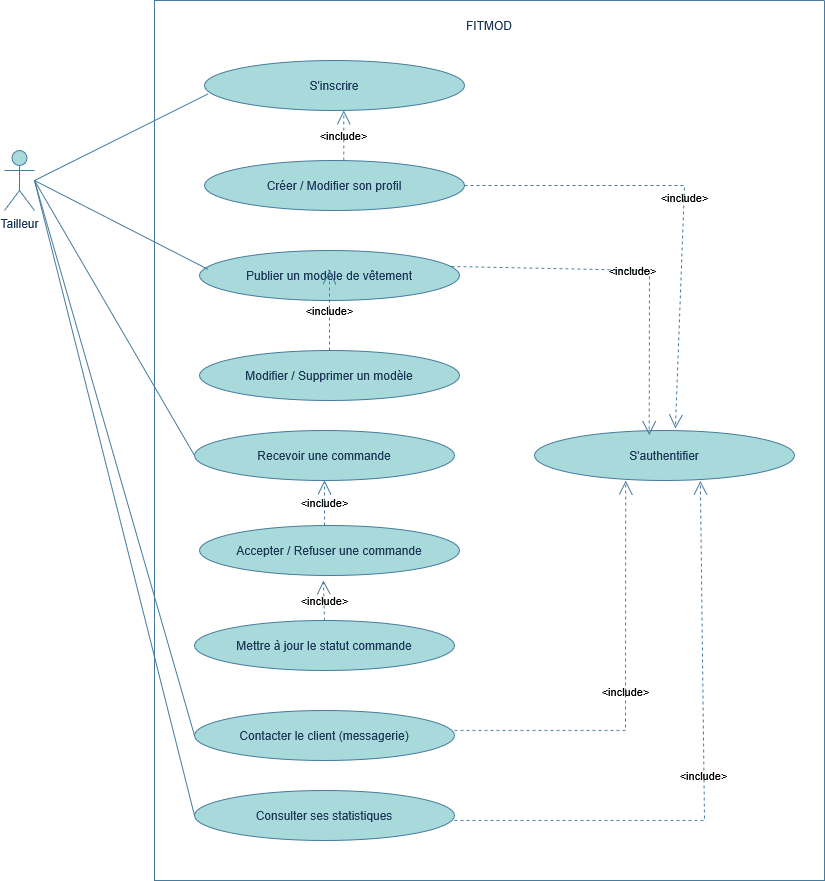

The diagram above was exported from draw.io. Its source (the exported page's mxGraphModel, read from the mxfile embedded in the PNG):
<mxGraphModel dx="1321" dy="879" grid="1" gridSize="10" guides="1" tooltips="1" connect="1" arrows="1" fold="1" page="1" pageScale="1" pageWidth="850" pageHeight="1100" math="0" shadow="0">
  <root>
    <mxCell id="0" />
    <mxCell id="1" parent="0" />
    <mxCell id="Yeh4of18t_iR3xjHnTzx-1" parent="1" style="swimlane;startSize=0;fillColor=#A8DADC;strokeColor=#457B9D;labelBackgroundColor=none;fontColor=#1D3557;" value="" vertex="1">
      <mxGeometry height="880" width="670" x="590" y="190" as="geometry" />
    </mxCell>
    <mxCell id="Yeh4of18t_iR3xjHnTzx-2" parent="Yeh4of18t_iR3xjHnTzx-1" style="ellipse;whiteSpace=wrap;html=1;labelBackgroundColor=none;fillColor=#A8DADC;strokeColor=#457B9D;fontColor=#1D3557;" value="S'inscrire" vertex="1">
      <mxGeometry height="50" width="260" x="50" y="60" as="geometry" />
    </mxCell>
    <mxCell id="Yeh4of18t_iR3xjHnTzx-3" parent="Yeh4of18t_iR3xjHnTzx-1" style="ellipse;whiteSpace=wrap;html=1;labelBackgroundColor=none;fillColor=#A8DADC;strokeColor=#457B9D;fontColor=#1D3557;" value="Créer / Modifier son profil" vertex="1">
      <mxGeometry height="50" width="260" x="50" y="160" as="geometry" />
    </mxCell>
    <mxCell id="Yeh4of18t_iR3xjHnTzx-4" parent="Yeh4of18t_iR3xjHnTzx-1" style="ellipse;whiteSpace=wrap;html=1;labelBackgroundColor=none;fillColor=#A8DADC;strokeColor=#457B9D;fontColor=#1D3557;" value="Publier un modèle de vêtement" vertex="1">
      <mxGeometry height="50" width="260" x="45" y="250" as="geometry" />
    </mxCell>
    <mxCell id="Yeh4of18t_iR3xjHnTzx-5" parent="Yeh4of18t_iR3xjHnTzx-1" style="ellipse;whiteSpace=wrap;html=1;labelBackgroundColor=none;fillColor=#A8DADC;strokeColor=#457B9D;fontColor=#1D3557;" value="Modifier / Supprimer un modèle" vertex="1">
      <mxGeometry height="50" width="260" x="45" y="350" as="geometry" />
    </mxCell>
    <mxCell id="Yeh4of18t_iR3xjHnTzx-6" parent="Yeh4of18t_iR3xjHnTzx-1" style="ellipse;whiteSpace=wrap;html=1;labelBackgroundColor=none;fillColor=#A8DADC;strokeColor=#457B9D;fontColor=#1D3557;" value="Recevoir une commande" vertex="1">
      <mxGeometry height="50" width="260" x="40" y="430" as="geometry" />
    </mxCell>
    <mxCell id="Yeh4of18t_iR3xjHnTzx-7" parent="Yeh4of18t_iR3xjHnTzx-1" style="ellipse;whiteSpace=wrap;html=1;labelBackgroundColor=none;fillColor=#A8DADC;strokeColor=#457B9D;fontColor=#1D3557;" value="Accepter / Refuser une commande" vertex="1">
      <mxGeometry height="50" width="260" x="45" y="525" as="geometry" />
    </mxCell>
    <mxCell id="Yeh4of18t_iR3xjHnTzx-8" parent="Yeh4of18t_iR3xjHnTzx-1" style="ellipse;whiteSpace=wrap;html=1;labelBackgroundColor=none;fillColor=#A8DADC;strokeColor=#457B9D;fontColor=#1D3557;" value="Mettre à jour le statut commande" vertex="1">
      <mxGeometry height="50" width="260" x="40" y="620" as="geometry" />
    </mxCell>
    <mxCell id="Yeh4of18t_iR3xjHnTzx-9" parent="Yeh4of18t_iR3xjHnTzx-1" style="ellipse;whiteSpace=wrap;html=1;labelBackgroundColor=none;fillColor=#A8DADC;strokeColor=#457B9D;fontColor=#1D3557;" value="Contacter le client (messagerie)" vertex="1">
      <mxGeometry height="50" width="260" x="40" y="710" as="geometry" />
    </mxCell>
    <mxCell id="Yeh4of18t_iR3xjHnTzx-10" parent="Yeh4of18t_iR3xjHnTzx-1" style="ellipse;whiteSpace=wrap;html=1;labelBackgroundColor=none;fillColor=#A8DADC;strokeColor=#457B9D;fontColor=#1D3557;" value="Consulter ses statistiques" vertex="1">
      <mxGeometry height="50" width="260" x="40" y="790" as="geometry" />
    </mxCell>
    <mxCell id="Yeh4of18t_iR3xjHnTzx-12" parent="Yeh4of18t_iR3xjHnTzx-1" style="ellipse;whiteSpace=wrap;html=1;labelBackgroundColor=none;fillColor=#A8DADC;strokeColor=#457B9D;fontColor=#1D3557;" value="S'authentifier" vertex="1">
      <mxGeometry height="50" width="260" x="380" y="430" as="geometry" />
    </mxCell>
    <mxCell id="Yeh4of18t_iR3xjHnTzx-13" parent="Yeh4of18t_iR3xjHnTzx-1" style="text;html=1;whiteSpace=wrap;strokeColor=none;fillColor=none;align=center;verticalAlign=middle;rounded=0;labelBackgroundColor=none;fontColor=#1D3557;" value="FITMOD" vertex="1">
      <mxGeometry height="30" width="60" x="305" y="10" as="geometry" />
    </mxCell>
    <mxCell id="Yeh4of18t_iR3xjHnTzx-14" edge="1" parent="Yeh4of18t_iR3xjHnTzx-1" source="Yeh4of18t_iR3xjHnTzx-5" style="endArrow=open;endSize=12;dashed=1;html=1;rounded=0;labelBackgroundColor=none;strokeColor=#457B9D;fontColor=default;exitX=0.5;exitY=0;exitDx=0;exitDy=0;" value="&amp;lt;include&amp;gt;">
      <mxGeometry relative="1" width="160" as="geometry">
        <Array as="points" />
        <mxPoint x="174.5" y="306.3" as="sourcePoint" />
        <mxPoint x="175" y="270" as="targetPoint" />
      </mxGeometry>
    </mxCell>
    <mxCell id="Yeh4of18t_iR3xjHnTzx-15" edge="1" parent="Yeh4of18t_iR3xjHnTzx-1" style="endArrow=open;endSize=12;dashed=1;html=1;rounded=0;entryX=0.5;entryY=1;entryDx=0;entryDy=0;labelBackgroundColor=none;strokeColor=#457B9D;fontColor=default;" target="Yeh4of18t_iR3xjHnTzx-6" value="&amp;lt;include&amp;gt;">
      <mxGeometry relative="1" width="160" as="geometry">
        <Array as="points" />
        <mxPoint x="170" y="525" as="sourcePoint" />
        <mxPoint x="475" y="535" as="targetPoint" />
      </mxGeometry>
    </mxCell>
    <mxCell id="Yeh4of18t_iR3xjHnTzx-17" edge="1" parent="Yeh4of18t_iR3xjHnTzx-1" style="endArrow=open;endSize=12;dashed=1;html=1;rounded=0;labelBackgroundColor=none;strokeColor=#457B9D;fontColor=default;entryX=0.351;entryY=1.003;entryDx=0;entryDy=0;entryPerimeter=0;" target="Yeh4of18t_iR3xjHnTzx-12" value="&amp;lt;include&amp;gt;">
      <mxGeometry relative="1" width="160" as="geometry">
        <Array as="points">
          <mxPoint x="471" y="730" />
        </Array>
        <mxPoint x="300" y="730" as="sourcePoint" />
        <mxPoint x="593" y="490" as="targetPoint" />
      </mxGeometry>
    </mxCell>
    <mxCell id="Yeh4of18t_iR3xjHnTzx-19" edge="1" parent="Yeh4of18t_iR3xjHnTzx-1" source="Yeh4of18t_iR3xjHnTzx-4" style="endArrow=open;endSize=12;dashed=1;html=1;rounded=0;entryX=0.441;entryY=0.092;entryDx=0;entryDy=0;labelBackgroundColor=none;strokeColor=#457B9D;fontColor=default;entryPerimeter=0;exitX=0.969;exitY=0.319;exitDx=0;exitDy=0;exitPerimeter=0;" target="Yeh4of18t_iR3xjHnTzx-12" value="&amp;lt;include&amp;gt;">
      <mxGeometry relative="1" width="160" as="geometry">
        <Array as="points">
          <mxPoint x="495" y="270" />
        </Array>
        <mxPoint x="310" y="250" as="sourcePoint" />
        <mxPoint x="495" y="360" as="targetPoint" />
      </mxGeometry>
    </mxCell>
    <mxCell id="Yeh4of18t_iR3xjHnTzx-20" edge="1" parent="Yeh4of18t_iR3xjHnTzx-1" style="endArrow=open;endSize=12;dashed=1;html=1;rounded=0;entryX=0.638;entryY=1.009;entryDx=0;entryDy=0;labelBackgroundColor=none;strokeColor=#457B9D;fontColor=default;entryPerimeter=0;" target="Yeh4of18t_iR3xjHnTzx-12" value="&amp;lt;include&amp;gt;">
      <mxGeometry relative="1" width="160" as="geometry">
        <Array as="points">
          <mxPoint x="550" y="820" />
        </Array>
        <mxPoint x="300" y="820" as="sourcePoint" />
        <mxPoint x="520" y="400" as="targetPoint" />
      </mxGeometry>
    </mxCell>
    <mxCell id="Yeh4of18t_iR3xjHnTzx-29" edge="1" parent="Yeh4of18t_iR3xjHnTzx-1" source="Yeh4of18t_iR3xjHnTzx-3" style="endArrow=open;endSize=12;dashed=1;html=1;rounded=0;entryX=0.542;entryY=-0.036;entryDx=0;entryDy=0;labelBackgroundColor=none;strokeColor=#457B9D;fontColor=default;entryPerimeter=0;exitX=1;exitY=0.5;exitDx=0;exitDy=0;" target="Yeh4of18t_iR3xjHnTzx-12" value="&amp;lt;include&amp;gt;">
      <mxGeometry relative="1" width="160" as="geometry">
        <Array as="points">
          <mxPoint x="530" y="185" />
        </Array>
        <mxPoint x="320" y="170" as="sourcePoint" />
        <mxPoint x="505" y="355" as="targetPoint" />
      </mxGeometry>
    </mxCell>
    <mxCell id="Yeh4of18t_iR3xjHnTzx-31" edge="1" parent="Yeh4of18t_iR3xjHnTzx-1" source="Yeh4of18t_iR3xjHnTzx-8" style="endArrow=open;endSize=12;dashed=1;html=1;rounded=0;labelBackgroundColor=none;strokeColor=#457B9D;fontColor=default;exitX=0.5;exitY=0;exitDx=0;exitDy=0;" value="&amp;lt;include&amp;gt;">
      <mxGeometry relative="1" width="160" as="geometry">
        <Array as="points" />
        <mxPoint x="169.41" y="610" as="sourcePoint" />
        <mxPoint x="169" y="580" as="targetPoint" />
      </mxGeometry>
    </mxCell>
    <mxCell id="Yeh4of18t_iR3xjHnTzx-35" edge="1" parent="Yeh4of18t_iR3xjHnTzx-1" style="endArrow=open;endSize=12;dashed=1;html=1;rounded=0;labelBackgroundColor=none;strokeColor=#457B9D;fontColor=default;exitX=0.5;exitY=0;exitDx=0;exitDy=0;" value="&amp;lt;include&amp;gt;">
      <mxGeometry relative="1" width="160" as="geometry">
        <Array as="points" />
        <mxPoint x="189.33" y="160" as="sourcePoint" />
        <mxPoint x="189.33" y="110" as="targetPoint" />
      </mxGeometry>
    </mxCell>
    <mxCell id="Yeh4of18t_iR3xjHnTzx-21" parent="1" style="shape=umlActor;verticalLabelPosition=bottom;verticalAlign=top;html=1;outlineConnect=0;labelBackgroundColor=none;fillColor=#A8DADC;strokeColor=#457B9D;fontColor=#1D3557;" value="Tailleur" vertex="1">
      <mxGeometry height="60" width="30" x="440" y="340" as="geometry" />
    </mxCell>
    <mxCell id="Yeh4of18t_iR3xjHnTzx-22" edge="1" parent="1" style="endArrow=none;html=1;rounded=0;entryX=0.013;entryY=0.67;entryDx=0;entryDy=0;entryPerimeter=0;labelBackgroundColor=none;strokeColor=#457B9D;fontColor=default;" target="Yeh4of18t_iR3xjHnTzx-2" value="">
      <mxGeometry height="50" relative="1" width="50" as="geometry">
        <Array as="points" />
        <mxPoint x="470" y="370" as="sourcePoint" />
        <mxPoint x="520" y="330" as="targetPoint" />
      </mxGeometry>
    </mxCell>
    <mxCell id="Yeh4of18t_iR3xjHnTzx-24" edge="1" parent="1" style="endArrow=none;html=1;rounded=0;entryX=0.032;entryY=0.375;entryDx=0;entryDy=0;entryPerimeter=0;labelBackgroundColor=none;strokeColor=#457B9D;fontColor=default;" target="Yeh4of18t_iR3xjHnTzx-4" value="">
      <mxGeometry height="50" relative="1" width="50" as="geometry">
        <mxPoint x="470" y="370" as="sourcePoint" />
        <mxPoint x="670" y="364.5" as="targetPoint" />
      </mxGeometry>
    </mxCell>
    <mxCell id="Yeh4of18t_iR3xjHnTzx-26" edge="1" parent="1" style="endArrow=none;html=1;rounded=0;entryX=0;entryY=0.5;entryDx=0;entryDy=0;labelBackgroundColor=none;strokeColor=#457B9D;fontColor=default;" target="Yeh4of18t_iR3xjHnTzx-9" value="">
      <mxGeometry height="50" relative="1" width="50" as="geometry">
        <Array as="points" />
        <mxPoint x="470" y="370" as="sourcePoint" />
        <mxPoint x="670" y="805" as="targetPoint" />
      </mxGeometry>
    </mxCell>
    <mxCell id="Yeh4of18t_iR3xjHnTzx-27" edge="1" parent="1" style="endArrow=none;html=1;rounded=0;entryX=0;entryY=0.5;entryDx=0;entryDy=0;labelBackgroundColor=none;strokeColor=#457B9D;fontColor=default;" target="Yeh4of18t_iR3xjHnTzx-10" value="">
      <mxGeometry height="50" relative="1" width="50" as="geometry">
        <Array as="points" />
        <mxPoint x="470" y="370" as="sourcePoint" />
        <mxPoint x="660" y="885" as="targetPoint" />
      </mxGeometry>
    </mxCell>
    <mxCell id="Yeh4of18t_iR3xjHnTzx-34" edge="1" parent="1" style="endArrow=none;html=1;rounded=0;entryX=0;entryY=0.5;entryDx=0;entryDy=0;labelBackgroundColor=none;strokeColor=#457B9D;fontColor=default;" target="Yeh4of18t_iR3xjHnTzx-6" value="">
      <mxGeometry height="50" relative="1" width="50" as="geometry">
        <Array as="points" />
        <mxPoint x="470" y="370" as="sourcePoint" />
        <mxPoint x="650" y="855" as="targetPoint" />
      </mxGeometry>
    </mxCell>
  </root>
</mxGraphModel>